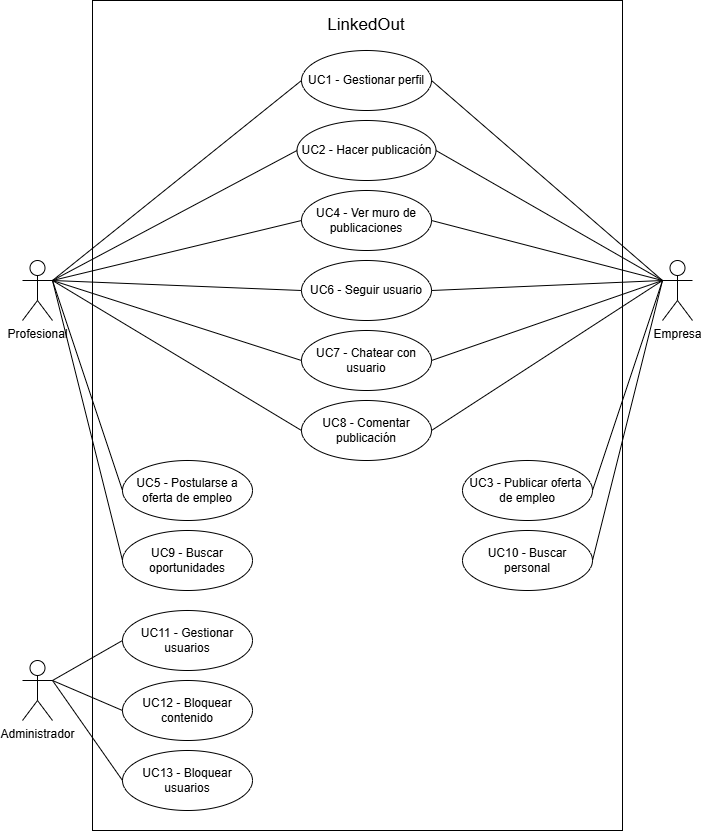

The diagram above was exported from draw.io. Its source (the exported page's mxGraphModel, read from the mxfile embedded in the PNG):
<mxGraphModel dx="1464" dy="836" grid="1" gridSize="10" guides="1" tooltips="1" connect="1" arrows="1" fold="1" page="1" pageScale="1" pageWidth="827" pageHeight="1169" math="0" shadow="0">
  <root>
    <mxCell id="WIyWlLk6GJQsqaUBKTNV-0" />
    <mxCell id="WIyWlLk6GJQsqaUBKTNV-1" parent="WIyWlLk6GJQsqaUBKTNV-0" />
    <mxCell id="81CyjocYG4quY6SeYz-r-2" edge="1" parent="WIyWlLk6GJQsqaUBKTNV-1" source="QRYX4FuOF_6LXu89O-eL-14" style="rounded=0;orthogonalLoop=1;jettySize=auto;html=1;endArrow=none;endFill=0;exitX=1;exitY=0.3333333333333333;exitDx=0;exitDy=0;entryX=0;entryY=0.5;entryDx=0;entryDy=0;exitPerimeter=0;" target="81CyjocYG4quY6SeYz-r-0">
      <mxGeometry relative="1" as="geometry">
        <mxPoint x="270" y="630" as="sourcePoint" />
        <mxPoint x="519" y="570" as="targetPoint" />
      </mxGeometry>
    </mxCell>
    <mxCell id="QRYX4FuOF_6LXu89O-eL-20" parent="WIyWlLk6GJQsqaUBKTNV-1" style="rounded=0;whiteSpace=wrap;html=1;fillColor=none;" value="" vertex="1">
      <mxGeometry height="830" width="530" x="140" y="340" as="geometry" />
    </mxCell>
    <mxCell id="QRYX4FuOF_6LXu89O-eL-17" edge="1" parent="WIyWlLk6GJQsqaUBKTNV-1" source="QRYX4FuOF_6LXu89O-eL-5" style="rounded=0;orthogonalLoop=1;jettySize=auto;html=1;exitX=1;exitY=0.3333333333333333;exitDx=0;exitDy=0;exitPerimeter=0;entryX=0;entryY=0.5;entryDx=0;entryDy=0;endArrow=none;endFill=0;" target="QRYX4FuOF_6LXu89O-eL-10">
      <mxGeometry relative="1" as="geometry" />
    </mxCell>
    <mxCell id="QRYX4FuOF_6LXu89O-eL-5" parent="WIyWlLk6GJQsqaUBKTNV-1" style="shape=umlActor;verticalLabelPosition=bottom;verticalAlign=top;html=1;outlineConnect=0;" value="Administrador" vertex="1">
      <mxGeometry height="60" width="30" x="70" y="1000" as="geometry" />
    </mxCell>
    <mxCell id="QRYX4FuOF_6LXu89O-eL-10" parent="WIyWlLk6GJQsqaUBKTNV-1" style="ellipse;whiteSpace=wrap;html=1;labelPosition=center;verticalLabelPosition=middle;align=center;verticalAlign=middle;" value="UC11 - Gestionar usuarios" vertex="1">
      <mxGeometry height="60" width="130" x="170" y="950" as="geometry" />
    </mxCell>
    <mxCell id="QRYX4FuOF_6LXu89O-eL-11" parent="WIyWlLk6GJQsqaUBKTNV-1" style="ellipse;whiteSpace=wrap;html=1;labelPosition=center;verticalLabelPosition=middle;align=center;verticalAlign=middle;" value="UC12 - Bloquear contenido" vertex="1">
      <mxGeometry height="60" width="130" x="170" y="1020" as="geometry" />
    </mxCell>
    <mxCell id="QRYX4FuOF_6LXu89O-eL-14" parent="WIyWlLk6GJQsqaUBKTNV-1" style="shape=umlActor;verticalLabelPosition=bottom;verticalAlign=top;html=1;outlineConnect=0;horizontal=1;labelBackgroundColor=none;" value="Profesional" vertex="1">
      <mxGeometry height="60" width="30" x="70" y="600" as="geometry" />
    </mxCell>
    <mxCell id="QRYX4FuOF_6LXu89O-eL-18" edge="1" parent="WIyWlLk6GJQsqaUBKTNV-1" source="QRYX4FuOF_6LXu89O-eL-5" style="rounded=0;orthogonalLoop=1;jettySize=auto;html=1;exitX=1;exitY=0.3333333333333333;exitDx=0;exitDy=0;exitPerimeter=0;entryX=0;entryY=0.5;entryDx=0;entryDy=0;endArrow=none;endFill=0;" target="QRYX4FuOF_6LXu89O-eL-11">
      <mxGeometry relative="1" as="geometry">
        <mxPoint x="180" y="960" as="sourcePoint" />
        <mxPoint x="250" y="900" as="targetPoint" />
      </mxGeometry>
    </mxCell>
    <mxCell id="QRYX4FuOF_6LXu89O-eL-21" parent="WIyWlLk6GJQsqaUBKTNV-1" style="text;html=1;whiteSpace=wrap;strokeColor=none;fillColor=none;align=center;verticalAlign=middle;rounded=0;fontSize=17;" value="LinkedOut" vertex="1">
      <mxGeometry height="30" width="86" x="371" y="350" as="geometry" />
    </mxCell>
    <mxCell id="QRYX4FuOF_6LXu89O-eL-22" parent="WIyWlLk6GJQsqaUBKTNV-1" style="ellipse;whiteSpace=wrap;html=1;labelPosition=center;verticalLabelPosition=middle;align=center;verticalAlign=middle;" value="UC1 - Gestionar perfil" vertex="1">
      <mxGeometry height="60" width="130" x="349" y="390" as="geometry" />
    </mxCell>
    <mxCell id="QRYX4FuOF_6LXu89O-eL-24" parent="WIyWlLk6GJQsqaUBKTNV-1" style="ellipse;whiteSpace=wrap;html=1;labelPosition=center;verticalLabelPosition=middle;align=center;verticalAlign=middle;" value="UC7 - Chatear con usuario" vertex="1">
      <mxGeometry height="60" width="130" x="349" y="670" as="geometry" />
    </mxCell>
    <mxCell id="QRYX4FuOF_6LXu89O-eL-26" parent="WIyWlLk6GJQsqaUBKTNV-1" style="ellipse;whiteSpace=wrap;html=1;labelPosition=center;verticalLabelPosition=middle;align=center;verticalAlign=middle;" value="UC8 - Comentar publicación" vertex="1">
      <mxGeometry height="60" width="130" x="349" y="740" as="geometry" />
    </mxCell>
    <mxCell id="QRYX4FuOF_6LXu89O-eL-27" parent="WIyWlLk6GJQsqaUBKTNV-1" style="ellipse;whiteSpace=wrap;html=1;labelPosition=center;verticalLabelPosition=middle;align=center;verticalAlign=middle;" value="UC2 -&amp;nbsp;Hacer publicación" vertex="1">
      <mxGeometry height="60" width="139" x="344.5" y="460" as="geometry" />
    </mxCell>
    <mxCell id="QRYX4FuOF_6LXu89O-eL-28" parent="WIyWlLk6GJQsqaUBKTNV-1" style="ellipse;whiteSpace=wrap;html=1;labelPosition=center;verticalLabelPosition=middle;align=center;verticalAlign=middle;" value="UC4 - Ver muro de publicaciones" vertex="1">
      <mxGeometry height="60" width="130" x="349" y="530" as="geometry" />
    </mxCell>
    <mxCell id="QRYX4FuOF_6LXu89O-eL-32" edge="1" parent="WIyWlLk6GJQsqaUBKTNV-1" source="QRYX4FuOF_6LXu89O-eL-14" style="rounded=0;orthogonalLoop=1;jettySize=auto;html=1;entryX=0;entryY=0.5;entryDx=0;entryDy=0;endArrow=none;endFill=0;exitX=1;exitY=0.3333333333333333;exitDx=0;exitDy=0;exitPerimeter=0;" target="QRYX4FuOF_6LXu89O-eL-22">
      <mxGeometry relative="1" as="geometry">
        <mxPoint x="100" y="580" as="sourcePoint" />
        <mxPoint x="255" y="510" as="targetPoint" />
      </mxGeometry>
    </mxCell>
    <mxCell id="QRYX4FuOF_6LXu89O-eL-37" edge="1" parent="WIyWlLk6GJQsqaUBKTNV-1" source="QRYX4FuOF_6LXu89O-eL-14" style="rounded=0;orthogonalLoop=1;jettySize=auto;html=1;endArrow=none;endFill=0;exitX=1;exitY=0.3333333333333333;exitDx=0;exitDy=0;entryX=0;entryY=0.5;entryDx=0;entryDy=0;exitPerimeter=0;" target="QRYX4FuOF_6LXu89O-eL-28">
      <mxGeometry relative="1" as="geometry">
        <mxPoint x="480" y="560" as="sourcePoint" />
        <mxPoint x="750" y="565" as="targetPoint" />
      </mxGeometry>
    </mxCell>
    <mxCell id="QRYX4FuOF_6LXu89O-eL-39" edge="1" parent="WIyWlLk6GJQsqaUBKTNV-1" source="QRYX4FuOF_6LXu89O-eL-14" style="rounded=0;orthogonalLoop=1;jettySize=auto;html=1;endArrow=none;endFill=0;exitX=1;exitY=0.3333333333333333;exitDx=0;exitDy=0;entryX=0;entryY=0.5;entryDx=0;entryDy=0;exitPerimeter=0;" target="QRYX4FuOF_6LXu89O-eL-26">
      <mxGeometry relative="1" as="geometry">
        <mxPoint x="160" y="620" as="sourcePoint" />
        <mxPoint x="255" y="685" as="targetPoint" />
      </mxGeometry>
    </mxCell>
    <mxCell id="QRYX4FuOF_6LXu89O-eL-40" edge="1" parent="WIyWlLk6GJQsqaUBKTNV-1" source="QRYX4FuOF_6LXu89O-eL-14" style="rounded=0;orthogonalLoop=1;jettySize=auto;html=1;endArrow=none;endFill=0;exitX=1;exitY=0.3333333333333333;exitDx=0;exitDy=0;entryX=0;entryY=0.5;entryDx=0;entryDy=0;exitPerimeter=0;" target="QRYX4FuOF_6LXu89O-eL-24">
      <mxGeometry relative="1" as="geometry">
        <mxPoint x="160" y="690" as="sourcePoint" />
        <mxPoint x="255" y="855" as="targetPoint" />
      </mxGeometry>
    </mxCell>
    <mxCell id="QRYX4FuOF_6LXu89O-eL-43" edge="1" parent="WIyWlLk6GJQsqaUBKTNV-1" source="QRYX4FuOF_6LXu89O-eL-14" style="rounded=0;orthogonalLoop=1;jettySize=auto;html=1;endArrow=none;endFill=0;exitX=1;exitY=0.3333333333333333;exitDx=0;exitDy=0;entryX=0;entryY=0.5;entryDx=0;entryDy=0;exitPerimeter=0;" target="QRYX4FuOF_6LXu89O-eL-27">
      <mxGeometry relative="1" as="geometry">
        <mxPoint x="190" y="700" as="sourcePoint" />
        <mxPoint x="380" y="935" as="targetPoint" />
      </mxGeometry>
    </mxCell>
    <mxCell id="QRYX4FuOF_6LXu89O-eL-44" parent="WIyWlLk6GJQsqaUBKTNV-1" style="shape=umlActor;verticalLabelPosition=bottom;verticalAlign=top;html=1;outlineConnect=0;" value="Empresa" vertex="1">
      <mxGeometry height="60" width="30" x="710" y="600" as="geometry" />
    </mxCell>
    <mxCell id="QRYX4FuOF_6LXu89O-eL-45" parent="WIyWlLk6GJQsqaUBKTNV-1" style="ellipse;whiteSpace=wrap;html=1;labelPosition=center;verticalLabelPosition=middle;align=center;verticalAlign=middle;" value="UC5 - Postularse a oferta de empleo" vertex="1">
      <mxGeometry height="60" width="130" x="170" y="800" as="geometry" />
    </mxCell>
    <mxCell id="QRYX4FuOF_6LXu89O-eL-46" parent="WIyWlLk6GJQsqaUBKTNV-1" style="ellipse;whiteSpace=wrap;html=1;labelPosition=center;verticalLabelPosition=middle;align=center;verticalAlign=middle;" value="UC3 - Publicar oferta&amp;nbsp;&lt;div&gt;de empleo&lt;/div&gt;" vertex="1">
      <mxGeometry height="60" width="130" x="510" y="800" as="geometry" />
    </mxCell>
    <mxCell id="QRYX4FuOF_6LXu89O-eL-47" edge="1" parent="WIyWlLk6GJQsqaUBKTNV-1" source="QRYX4FuOF_6LXu89O-eL-45" style="rounded=0;orthogonalLoop=1;jettySize=auto;html=1;endArrow=none;endFill=0;exitX=0;exitY=0.5;exitDx=0;exitDy=0;entryX=1;entryY=0.3333333333333333;entryDx=0;entryDy=0;entryPerimeter=0;" target="QRYX4FuOF_6LXu89O-eL-14">
      <mxGeometry relative="1" as="geometry">
        <mxPoint x="290" y="630" as="sourcePoint" />
        <mxPoint x="110" y="620" as="targetPoint" />
      </mxGeometry>
    </mxCell>
    <mxCell id="QRYX4FuOF_6LXu89O-eL-48" edge="1" parent="WIyWlLk6GJQsqaUBKTNV-1" source="QRYX4FuOF_6LXu89O-eL-46" style="rounded=0;orthogonalLoop=1;jettySize=auto;html=1;endArrow=none;endFill=0;exitX=1;exitY=0.5;exitDx=0;exitDy=0;entryX=0;entryY=0.3333333333333333;entryDx=0;entryDy=0;entryPerimeter=0;" target="QRYX4FuOF_6LXu89O-eL-44">
      <mxGeometry relative="1" as="geometry">
        <mxPoint x="620" y="550" as="sourcePoint" />
        <mxPoint x="710" y="605" as="targetPoint" />
      </mxGeometry>
    </mxCell>
    <mxCell id="QRYX4FuOF_6LXu89O-eL-50" parent="WIyWlLk6GJQsqaUBKTNV-1" style="ellipse;whiteSpace=wrap;html=1;labelPosition=center;verticalLabelPosition=middle;align=center;verticalAlign=middle;" value="UC9 - Buscar oportunidades" vertex="1">
      <mxGeometry height="60" width="130" x="170" y="870" as="geometry" />
    </mxCell>
    <mxCell id="QRYX4FuOF_6LXu89O-eL-51" parent="WIyWlLk6GJQsqaUBKTNV-1" style="ellipse;whiteSpace=wrap;html=1;labelPosition=center;verticalLabelPosition=middle;align=center;verticalAlign=middle;" value="UC10 - Buscar personal" vertex="1">
      <mxGeometry height="60" width="130" x="510" y="870" as="geometry" />
    </mxCell>
    <mxCell id="QRYX4FuOF_6LXu89O-eL-52" edge="1" parent="WIyWlLk6GJQsqaUBKTNV-1" source="QRYX4FuOF_6LXu89O-eL-50" style="rounded=0;orthogonalLoop=1;jettySize=auto;html=1;endArrow=none;endFill=0;exitX=0;exitY=0.5;exitDx=0;exitDy=0;entryX=1;entryY=0.3333333333333333;entryDx=0;entryDy=0;entryPerimeter=0;" target="QRYX4FuOF_6LXu89O-eL-14">
      <mxGeometry relative="1" as="geometry">
        <mxPoint x="640" y="530" as="sourcePoint" />
        <mxPoint x="100" y="620" as="targetPoint" />
      </mxGeometry>
    </mxCell>
    <mxCell id="QRYX4FuOF_6LXu89O-eL-53" edge="1" parent="WIyWlLk6GJQsqaUBKTNV-1" source="QRYX4FuOF_6LXu89O-eL-51" style="rounded=0;orthogonalLoop=1;jettySize=auto;html=1;endArrow=none;endFill=0;exitX=1;exitY=0.5;exitDx=0;exitDy=0;entryX=0;entryY=0.3333333333333333;entryDx=0;entryDy=0;entryPerimeter=0;" target="QRYX4FuOF_6LXu89O-eL-44">
      <mxGeometry relative="1" as="geometry">
        <mxPoint x="640" y="635" as="sourcePoint" />
        <mxPoint x="730" y="600" as="targetPoint" />
      </mxGeometry>
    </mxCell>
    <mxCell id="89mtOUO6bfwTsOcoSGT5-2" edge="1" parent="WIyWlLk6GJQsqaUBKTNV-1" source="QRYX4FuOF_6LXu89O-eL-44" style="rounded=0;orthogonalLoop=1;jettySize=auto;html=1;exitX=0;exitY=0.3333333333333333;exitDx=0;exitDy=0;exitPerimeter=0;entryX=1;entryY=0.5;entryDx=0;entryDy=0;endArrow=none;endFill=0;" target="QRYX4FuOF_6LXu89O-eL-22">
      <mxGeometry relative="1" as="geometry">
        <mxPoint x="940" y="980" as="sourcePoint" />
        <mxPoint x="510" y="640" as="targetPoint" />
      </mxGeometry>
    </mxCell>
    <mxCell id="89mtOUO6bfwTsOcoSGT5-4" edge="1" parent="WIyWlLk6GJQsqaUBKTNV-1" source="QRYX4FuOF_6LXu89O-eL-44" style="rounded=0;orthogonalLoop=1;jettySize=auto;html=1;exitX=0;exitY=0.3333333333333333;exitDx=0;exitDy=0;exitPerimeter=0;entryX=1;entryY=0.5;entryDx=0;entryDy=0;endArrow=none;endFill=0;" target="QRYX4FuOF_6LXu89O-eL-28">
      <mxGeometry relative="1" as="geometry">
        <mxPoint x="1060" y="860" as="sourcePoint" />
        <mxPoint x="750" y="630" as="targetPoint" />
      </mxGeometry>
    </mxCell>
    <mxCell id="89mtOUO6bfwTsOcoSGT5-5" edge="1" parent="WIyWlLk6GJQsqaUBKTNV-1" source="QRYX4FuOF_6LXu89O-eL-44" style="rounded=0;orthogonalLoop=1;jettySize=auto;html=1;exitX=0;exitY=0.3333333333333333;exitDx=0;exitDy=0;exitPerimeter=0;entryX=1;entryY=0.5;entryDx=0;entryDy=0;endArrow=none;endFill=0;" target="QRYX4FuOF_6LXu89O-eL-24">
      <mxGeometry relative="1" as="geometry">
        <mxPoint x="800" y="835" as="sourcePoint" />
        <mxPoint x="400" y="670" as="targetPoint" />
      </mxGeometry>
    </mxCell>
    <mxCell id="89mtOUO6bfwTsOcoSGT5-6" edge="1" parent="WIyWlLk6GJQsqaUBKTNV-1" source="QRYX4FuOF_6LXu89O-eL-44" style="rounded=0;orthogonalLoop=1;jettySize=auto;html=1;exitX=0;exitY=0.3333333333333333;exitDx=0;exitDy=0;exitPerimeter=0;entryX=1;entryY=0.5;entryDx=0;entryDy=0;endArrow=none;endFill=0;" target="QRYX4FuOF_6LXu89O-eL-27">
      <mxGeometry relative="1" as="geometry">
        <mxPoint x="1030" y="775" as="sourcePoint" />
        <mxPoint x="700" y="670" as="targetPoint" />
      </mxGeometry>
    </mxCell>
    <mxCell id="89mtOUO6bfwTsOcoSGT5-7" edge="1" parent="WIyWlLk6GJQsqaUBKTNV-1" source="QRYX4FuOF_6LXu89O-eL-44" style="rounded=0;orthogonalLoop=1;jettySize=auto;html=1;exitX=0;exitY=0.3333333333333333;exitDx=0;exitDy=0;exitPerimeter=0;entryX=1;entryY=0.5;entryDx=0;entryDy=0;endArrow=none;endFill=0;" target="QRYX4FuOF_6LXu89O-eL-26">
      <mxGeometry relative="1" as="geometry">
        <mxPoint x="770" y="840" as="sourcePoint" />
        <mxPoint x="440" y="810" as="targetPoint" />
      </mxGeometry>
    </mxCell>
    <mxCell id="81CyjocYG4quY6SeYz-r-0" parent="WIyWlLk6GJQsqaUBKTNV-1" style="ellipse;whiteSpace=wrap;html=1;labelPosition=center;verticalLabelPosition=middle;align=center;verticalAlign=middle;" value="UC6 - Seguir usuario" vertex="1">
      <mxGeometry height="60" width="130" x="349" y="600" as="geometry" />
    </mxCell>
    <mxCell id="81CyjocYG4quY6SeYz-r-3" edge="1" parent="WIyWlLk6GJQsqaUBKTNV-1" source="81CyjocYG4quY6SeYz-r-0" style="rounded=0;orthogonalLoop=1;jettySize=auto;html=1;endArrow=none;endFill=0;exitX=1;exitY=0.5;exitDx=0;exitDy=0;entryX=0;entryY=0.3333333333333333;entryDx=0;entryDy=0;entryPerimeter=0;" target="QRYX4FuOF_6LXu89O-eL-44">
      <mxGeometry relative="1" as="geometry">
        <mxPoint x="260" y="620" as="sourcePoint" />
        <mxPoint x="710" y="620" as="targetPoint" />
      </mxGeometry>
    </mxCell>
    <mxCell id="ZNnqfzoqmO98XHXMwAPJ-0" parent="WIyWlLk6GJQsqaUBKTNV-1" style="ellipse;whiteSpace=wrap;html=1;labelPosition=center;verticalLabelPosition=middle;align=center;verticalAlign=middle;" value="UC13 - Bloquear usuarios" vertex="1">
      <mxGeometry height="60" width="130" x="170" y="1090" as="geometry" />
    </mxCell>
    <mxCell id="ZNnqfzoqmO98XHXMwAPJ-1" edge="1" parent="WIyWlLk6GJQsqaUBKTNV-1" source="QRYX4FuOF_6LXu89O-eL-5" style="rounded=0;orthogonalLoop=1;jettySize=auto;html=1;exitX=1;exitY=0.3333333333333333;exitDx=0;exitDy=0;exitPerimeter=0;entryX=0;entryY=0.5;entryDx=0;entryDy=0;endArrow=none;endFill=0;" target="ZNnqfzoqmO98XHXMwAPJ-0">
      <mxGeometry relative="1" as="geometry">
        <mxPoint x="130" y="1040" as="sourcePoint" />
        <mxPoint x="200" y="1070" as="targetPoint" />
      </mxGeometry>
    </mxCell>
  </root>
</mxGraphModel>